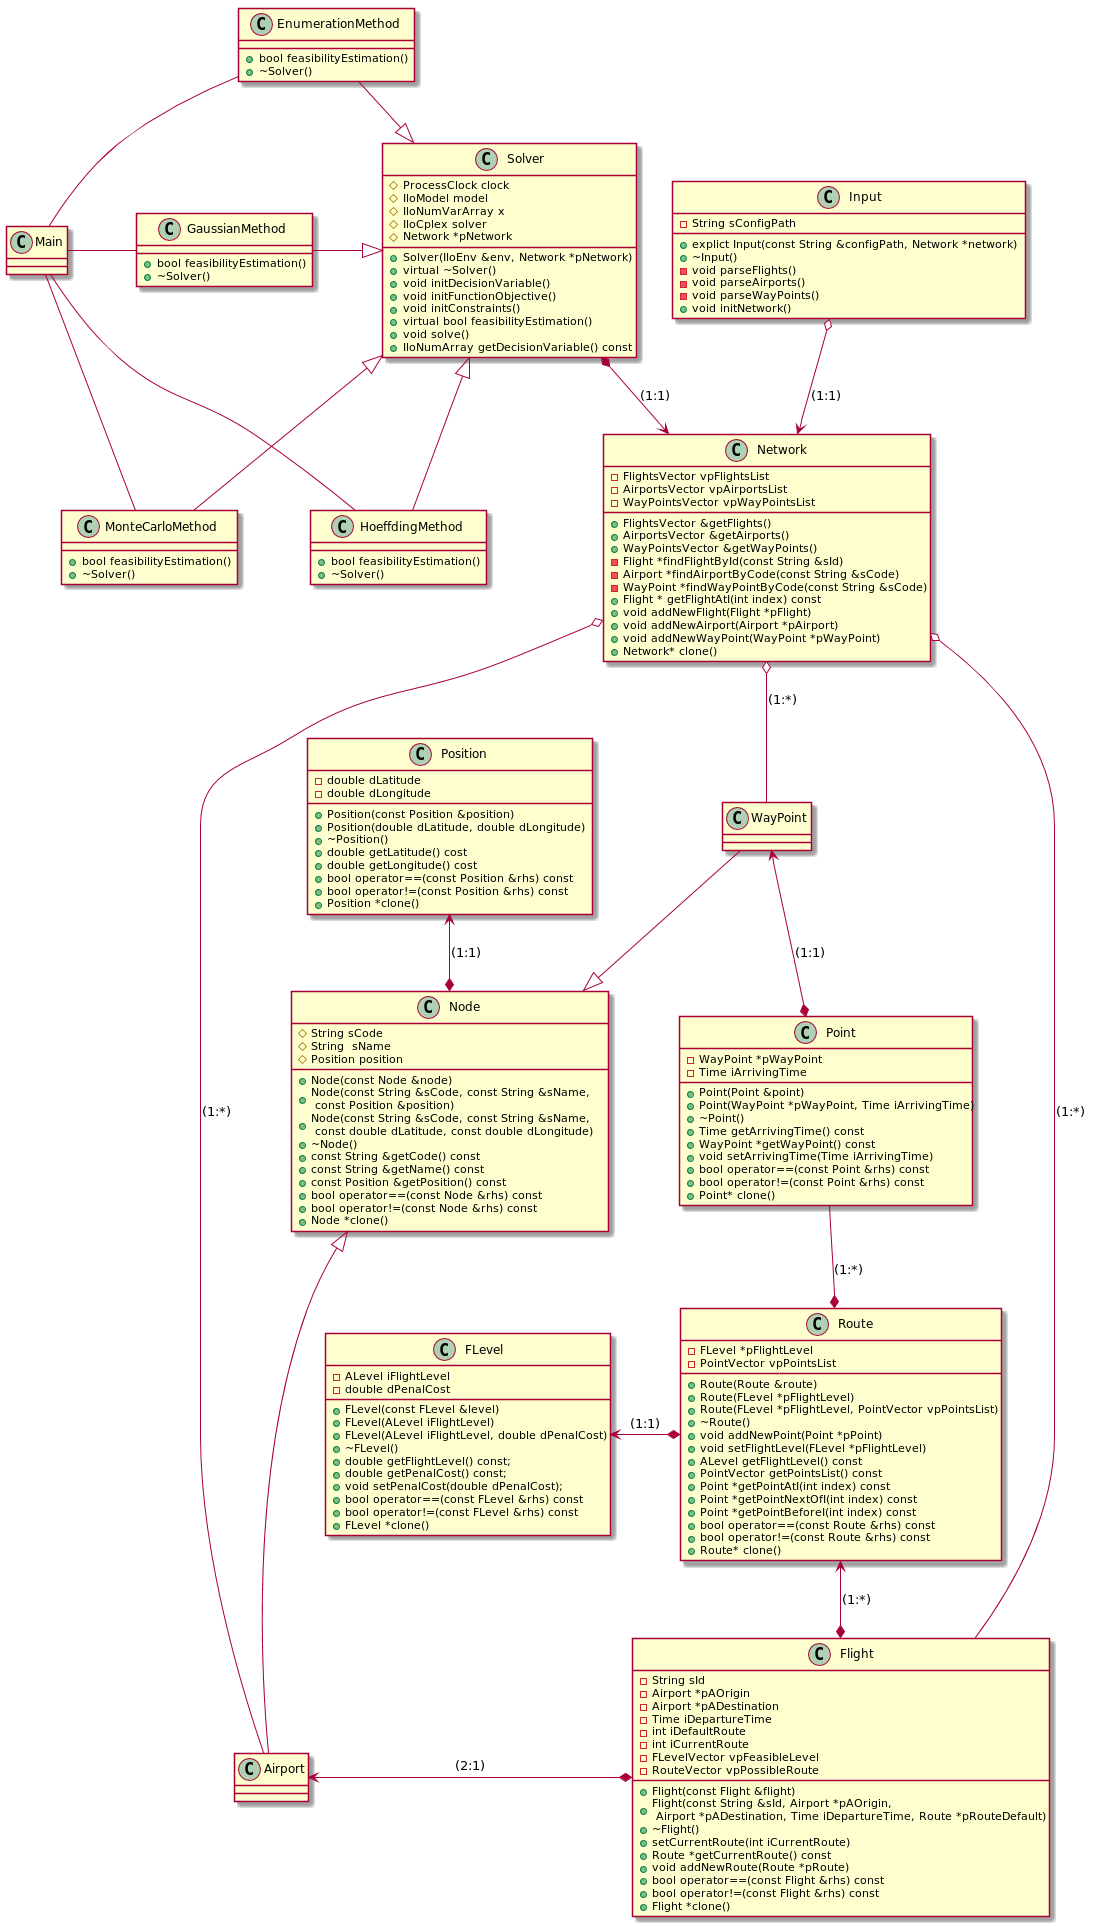

The diagram above was rendered by PlantUML. Its source (embedded in the PNG):
@startuml

class Input{
    -String sConfigPath
    +explict Input(const String &configPath, Network *network)
    +~Input()
    -void parseFlights()
    -void parseAirports()
    -void parseWayPoints()
    +void initNetwork()
}
class Network{
    -FlightsVector vpFlightsList
    -AirportsVector vpAirportsList
    -WayPointsVector vpWayPointsList
    +FlightsVector &getFlights()
    +AirportsVector &getAirports()
    +WayPointsVector &getWayPoints()
    -Flight *findFlightById(const String &sId)
    -Airport *findAirportByCode(const String &sCode)
    -WayPoint *findWayPointByCode(const String &sCode)
    +Flight * getFlightAtI(int index) const
    +void addNewFlight(Flight *pFlight)
    +void addNewAirport(Airport *pAirport)
    +void addNewWayPoint(WayPoint *pWayPoint)
    +Network* clone()
}
class Position{
    -double dLatitude
    -double dLongitude
    +Position(const Position &position)
    +Position(double dLatitude, double dLongitude)
    +~Position()
    +double getLatitude() cost
    +double getLongitude() cost
    +bool operator==(const Position &rhs) const
    +bool operator!=(const Position &rhs) const
    +Position *clone()
}
class Node{
    #String sCode
    #String  sName
    #Position position
    +Node(const Node &node)
    +Node(const String &sCode, const String &sName, \n const Position &position)
    +Node(const String &sCode, const String &sName, \n const double dLatitude, const double dLongitude)
    +~Node()
    +const String &getCode() const
    +const String &getName() const
    +const Position &getPosition() const
    +bool operator==(const Node &rhs) const
    +bool operator!=(const Node &rhs) const
    +Node *clone()
}
class FLevel{
    -ALevel iFlightLevel
    -double dPenalCost
    +FLevel(const FLevel &level)
    +FLevel(ALevel iFlightLevel)
    +FLevel(ALevel iFlightLevel, double dPenalCost)
    +~FLevel()
    +double getFlightLevel() const;
    +double getPenalCost() const;
    +void setPenalCost(double dPenalCost);
    +bool operator==(const FLevel &rhs) const
    +bool operator!=(const FLevel &rhs) const
    +FLevel *clone()
}
class Flight{
    -String sId
    -Airport *pAOrigin
    -Airport *pADestination
    -Time iDepartureTime
    -int iDefaultRoute
    -int iCurrentRoute
    -FLevelVector vpFeasibleLevel
    -RouteVector vpPossibleRoute
    +Flight(const Flight &flight)
    +Flight(const String &sId, Airport *pAOrigin, \n Airport *pADestination, Time iDepartureTime, Route *pRouteDefault)
    +~Flight()
    +setCurrentRoute(int iCurrentRoute)
    +Route *getCurrentRoute() const
    +void addNewRoute(Route *pRoute)
    +bool operator==(const Flight &rhs) const
    +bool operator!=(const Flight &rhs) const
    +Flight *clone()
}
class Point{
    -WayPoint *pWayPoint
    -Time iArrivingTime
    +Point(Point &point)
    +Point(WayPoint *pWayPoint, Time iArrivingTime)
    +~Point()
    +Time getArrivingTime() const
    +WayPoint *getWayPoint() const
    +void setArrivingTime(Time iArrivingTime)
    +bool operator==(const Point &rhs) const
    +bool operator!=(const Point &rhs) const
    +Point* clone()
}
class Route{
    -FLevel *pFlightLevel
    -PointVector vpPointsList
    +Route(Route &route)
    +Route(FLevel *pFlightLevel)
    +Route(FLevel *pFlightLevel, PointVector vpPointsList)
    +~Route()
    +void addNewPoint(Point *pPoint)
    +void setFlightLevel(FLevel *pFlightLevel)
    +ALevel getFlightLevel() const
    +PointVector getPointsList() const
    +Point *getPointAtI(int index) const
    +Point *getPointNextOfI(int index) const
    +Point *getPointBeforeI(int index) const
    +bool operator==(const Route &rhs) const
    +bool operator!=(const Route &rhs) const
    +Route* clone()
}

class Solver{
    #ProcessClock clock
    #IloModel model
    #IloNumVarArray x
    #IloCplex solver
    #Network *pNetwork
    +Solver(IloEnv &env, Network *pNetwork)
    +virtual ~Solver()
    +void initDecisionVariable()
    +void initFunctionObjective()
    +void initConstraints()
    +virtual bool feasibilityEstimation()
    +void solve()
    +IloNumArray getDecisionVariable() const
}
class MonteCarloMethod{
    +bool feasibilityEstimation()
    +~Solver()
}
class HoeffdingMethod{
    +bool feasibilityEstimation()
    +~Solver()
}
class EnumerationMethod{
    +bool feasibilityEstimation()
    +~Solver()
}
class GaussianMethod{
    +bool feasibilityEstimation()
    +~Solver()
}
Airport -u-|> Node
WayPoint --|> Node
Route *-u- Point:(1:*)
Route *-l-> FLevel:(1:1)
Point *-u->WayPoint:(1:1)
Flight *-u->Route:(1:*)
Flight *-l->Airport:(2:1)
Node *-u->Position:(1:1)
Input o-->Network:(1:1)
Network o--Flight:(1:*)
Network o-d-Airport:(1:*)
Network o--WayPoint:(1:*)
Solver *-->Network:(1:1)
MonteCarloMethod --|> Solver
HoeffdingMethod --|> Solver
EnumerationMethod --|> Solver
GaussianMethod -r-|> Solver
Main -d- MonteCarloMethod
Main -d- HoeffdingMethod
Main -u- EnumerationMethod
Main -r- GaussianMethod
'Airport --|> Node
'WayPoint --|> Node
'Route *-- Point:(1:*)
'Route *--> FLevel:(1:1)
'Point *-u->WayPoint:(1:1)
'Flight *-->Route:(1:*)
'Flight *-->Airport:(1:2)
'Node *-->Position:(1:1)
'Input o-->Network:(1:1)
'Network o-r-Flight:(1:*)
'Network o--Airport:(1:*)
'Network o-l-WayPoint:(*:1)
'Solver *-->Network:(1:1)
'MonteCarloMethod --|> Solver
'HoeffdingMethod --|> Solver
'EnumerationMethod --|> Solver
'GaussianMethod --|> Solver
'Main -- MonteCarloMethod
'Main -- HoeffdingMethod
'Main -- EnumerationMethod
'Main -- GaussianMethod
@enduml